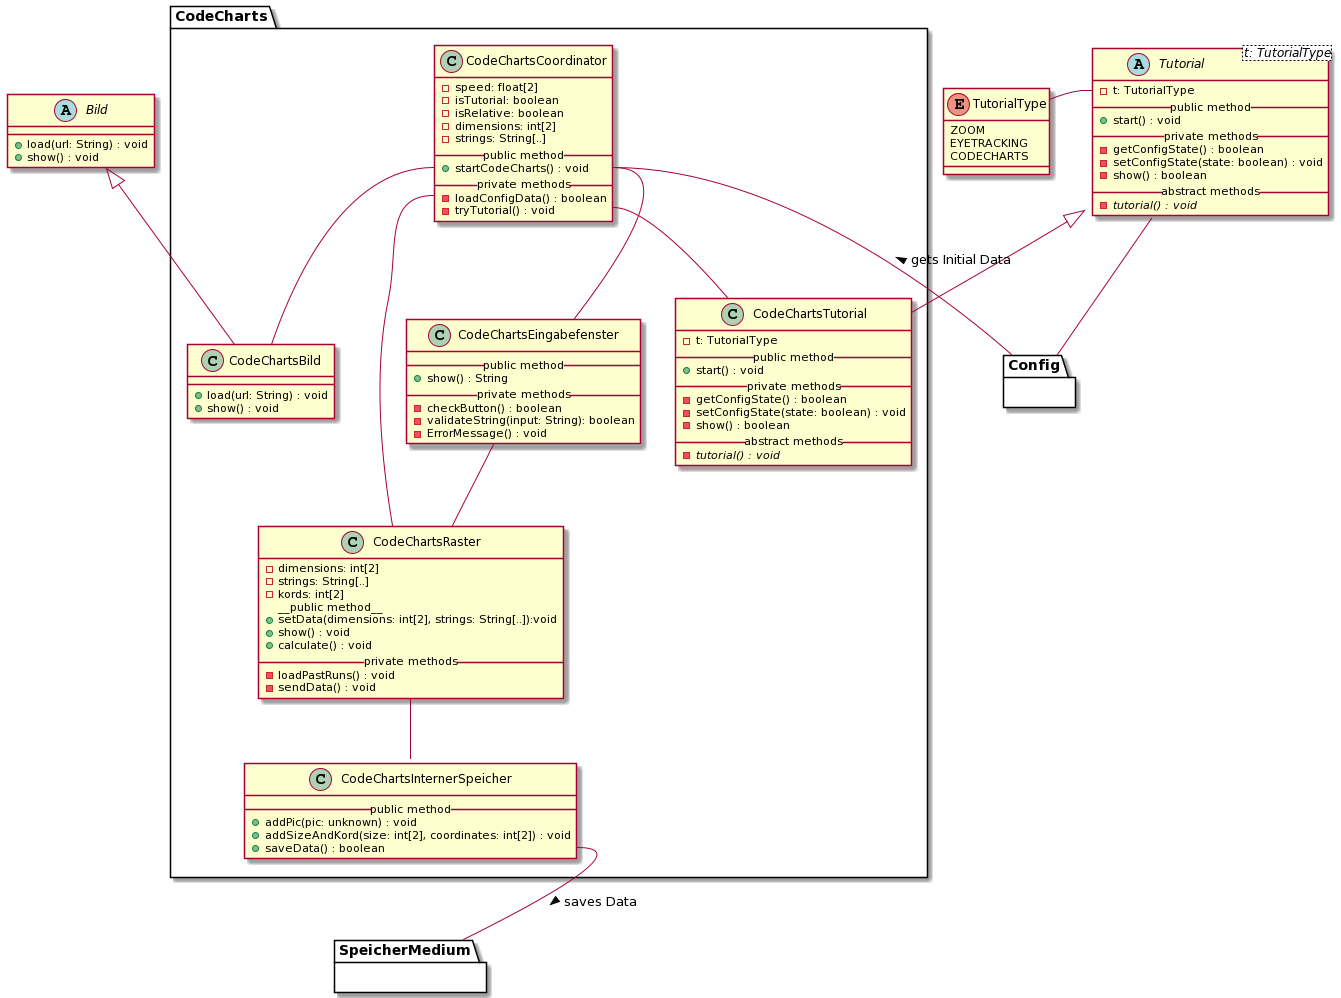

The diagram above was rendered by PlantUML. Its source (embedded in the PNG):
@startuml
' skinparam backgroundColor transparent
'() System #DA70D5
top to bottom direction

' --- TUTORIAL ---
abstract Tutorial<t: TutorialType> {
  - t: TutorialType
  __public method__
  + start() : void
  __private methods__
  - getConfigState() : boolean
  - setConfigState(state: boolean) : void
  - show() : boolean
  __abstract methods__
  - {abstract} tutorial() : void
}

enum TutorialType {
  ZOOM
  EYETRACKING
  CODECHARTS
}

' Interaktionen
Tutorial::t -l- TutorialType
Tutorial -d- Config


' --- BILD ---

abstract Bild {
  + load(url: String) : void
  + show() : void
}

' === CODE CHARTS ===
package CodeCharts {

    ' CodeCharts Tutorial 
    class CodeChartsTutorial {
      - t: TutorialType
      __public method__
      + start() : void
      __private methods__
      - getConfigState() : boolean
      - setConfigState(state: boolean) : void
      - show() : boolean
      __abstract methods__
      - {abstract} tutorial() : void
    }
  
    ' CodeCharts Coordinator
    class CodeChartsCoordinator {
        - speed: float[2]
        - isTutorial: boolean
        - isRelative: boolean
        - dimensions: int[2]
        - strings: String[..]
        __public method__
        + startCodeCharts() : void
        __private methods__
        - loadConfigData() : boolean
        - tryTutorial() : void
    }

    ' CodeCharts Interner Speicher
    class CodeChartsInternerSpeicher {
        __public method__
        + addPic(pic: unknown) : void
        + addSizeAndKord(size: int[2], coordinates: int[2]) : void
        + saveData() : boolean
    }

    ' CodeCharts Bild
    class CodeChartsBild {
        ' Unsicher ob es sinnvoll ist das Bild vorzuladen
        + load(url: String) : void
        + show() : void
    }

    ' CodeCharts Raster
    class CodeChartsRaster {
        ' Unsicher ob es sinnvoll ist alle vorherigen Durchläufe auf einmal zu laden
        - dimensions: int[2]
        - strings: String[..]
        - kords: int[2]
        __public method__ 
        + setData(dimensions: int[2], strings: String[..]):void
        + show() : void
        + calculate() : void
        __private methods__
        - loadPastRuns() : void
        - sendData() : void
    }

    ' CodeCharts Eingabefenster
    class CodeChartsEingabefenster {
        __public method__
        + show() : String
        __private methods__
        - checkButton() : boolean
        - validateString(input: String): boolean
        - ErrorMessage() : void
    }


    ' Vererbungen
    Bild <|-d- CodeChartsBild
    Tutorial <|-d- CodeChartsTutorial

    ' Interaktionen
    CodeChartsCoordinator::startCodeCharts -- CodeChartsBild
    CodeChartsCoordinator::loadConfigData -- CodeChartsRaster
    CodeChartsCoordinator::startCodeCharts -- CodeChartsEingabefenster
    CodeChartsCoordinator::tryTutorial -- CodeChartsTutorial
    ' load & send Kante?
    CodeChartsRaster -- CodeChartsInternerSpeicher
    CodeChartsEingabefenster -- CodeChartsRaster



    ' Andere Module
    CodeChartsInternerSpeicher::saveData -- SpeicherMedium : > saves Data
    ' von startCodeCharts oder von loadConfigData
    CodeChartsCoordinator::startCodeCharts -- Config : < gets Initial Data
  
}

' Blackboxen / Andere Module
package Config {}

package SpeicherMedium {}
@enduml